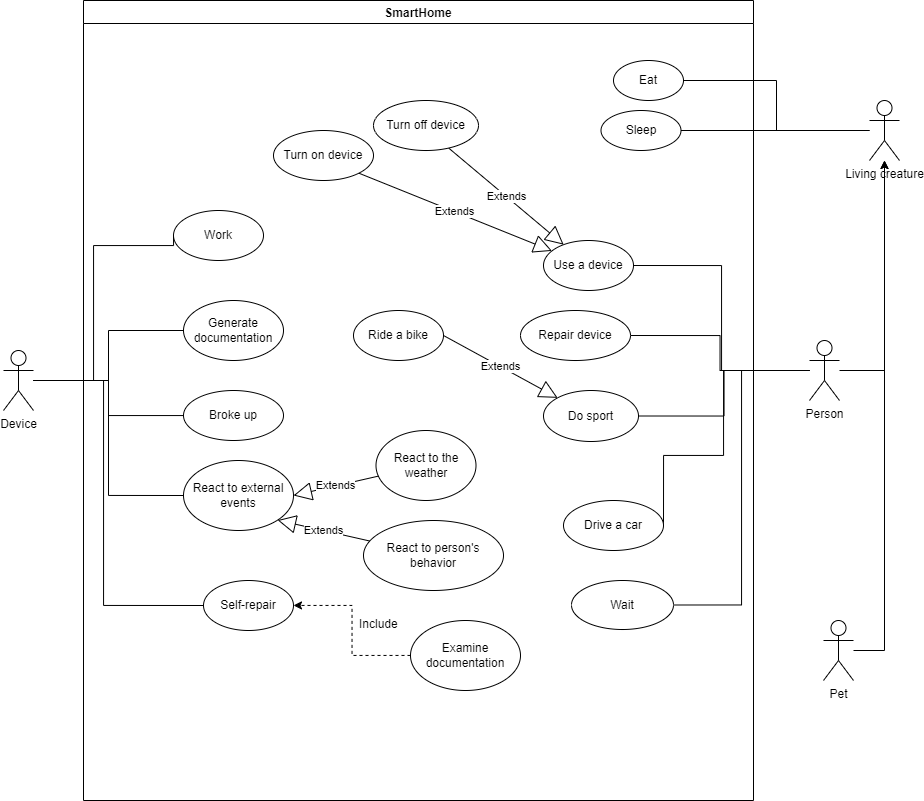

The diagram above was exported from draw.io. Its source (the exported page's mxGraphModel, read from the mxfile embedded in the PNG):
<mxGraphModel dx="1221" dy="654" grid="1" gridSize="10" guides="1" tooltips="1" connect="1" arrows="1" fold="1" page="1" pageScale="1" pageWidth="827" pageHeight="1169" math="0" shadow="0">
  <root>
    <mxCell id="0" />
    <mxCell id="1" parent="0" />
    <mxCell id="9_KcofWMBItUCg_Ss2Eu-17" style="edgeStyle=orthogonalEdgeStyle;rounded=0;orthogonalLoop=1;jettySize=auto;html=1;entryX=1;entryY=0.5;entryDx=0;entryDy=0;endArrow=none;endFill=0;" parent="1" source="9_KcofWMBItUCg_Ss2Eu-1" target="9_KcofWMBItUCg_Ss2Eu-15" edge="1">
      <mxGeometry relative="1" as="geometry" />
    </mxCell>
    <mxCell id="9_KcofWMBItUCg_Ss2Eu-18" style="edgeStyle=orthogonalEdgeStyle;rounded=0;orthogonalLoop=1;jettySize=auto;html=1;entryX=1;entryY=0.5;entryDx=0;entryDy=0;endArrow=none;endFill=0;" parent="1" source="9_KcofWMBItUCg_Ss2Eu-1" target="9_KcofWMBItUCg_Ss2Eu-16" edge="1">
      <mxGeometry relative="1" as="geometry" />
    </mxCell>
    <mxCell id="9_KcofWMBItUCg_Ss2Eu-1" value="Living creature" style="shape=umlActor;verticalLabelPosition=bottom;verticalAlign=top;html=1;outlineConnect=0;" parent="1" vertex="1">
      <mxGeometry x="1176" y="230" width="30" height="60" as="geometry" />
    </mxCell>
    <mxCell id="9_KcofWMBItUCg_Ss2Eu-11" style="edgeStyle=orthogonalEdgeStyle;rounded=0;orthogonalLoop=1;jettySize=auto;html=1;" parent="1" edge="1">
      <mxGeometry relative="1" as="geometry">
        <mxPoint x="1146" y="500" as="sourcePoint" />
        <mxPoint x="1191" y="290" as="targetPoint" />
        <Array as="points">
          <mxPoint x="1146" y="500" />
          <mxPoint x="1191" y="500" />
        </Array>
      </mxGeometry>
    </mxCell>
    <mxCell id="9_KcofWMBItUCg_Ss2Eu-28" style="edgeStyle=orthogonalEdgeStyle;rounded=0;orthogonalLoop=1;jettySize=auto;html=1;entryX=1;entryY=0.5;entryDx=0;entryDy=0;endArrow=none;endFill=0;" parent="1" source="9_KcofWMBItUCg_Ss2Eu-3" target="9_KcofWMBItUCg_Ss2Eu-24" edge="1">
      <mxGeometry relative="1" as="geometry" />
    </mxCell>
    <mxCell id="9_KcofWMBItUCg_Ss2Eu-33" style="edgeStyle=orthogonalEdgeStyle;rounded=0;orthogonalLoop=1;jettySize=auto;html=1;entryX=1;entryY=0.5;entryDx=0;entryDy=0;endArrow=none;endFill=0;" parent="1" source="9_KcofWMBItUCg_Ss2Eu-3" target="9_KcofWMBItUCg_Ss2Eu-32" edge="1">
      <mxGeometry relative="1" as="geometry">
        <Array as="points">
          <mxPoint x="1030" y="500" />
          <mxPoint x="1030" y="585" />
        </Array>
      </mxGeometry>
    </mxCell>
    <mxCell id="9_KcofWMBItUCg_Ss2Eu-47" style="edgeStyle=orthogonalEdgeStyle;rounded=0;orthogonalLoop=1;jettySize=auto;html=1;entryX=1;entryY=0.5;entryDx=0;entryDy=0;endArrow=none;endFill=0;strokeColor=default;" parent="1" source="9_KcofWMBItUCg_Ss2Eu-3" target="9_KcofWMBItUCg_Ss2Eu-46" edge="1">
      <mxGeometry relative="1" as="geometry" />
    </mxCell>
    <mxCell id="9_KcofWMBItUCg_Ss2Eu-58" style="edgeStyle=orthogonalEdgeStyle;rounded=0;orthogonalLoop=1;jettySize=auto;html=1;entryX=1;entryY=0.5;entryDx=0;entryDy=0;endArrow=none;endFill=0;strokeColor=default;" parent="1" source="9_KcofWMBItUCg_Ss2Eu-3" target="9_KcofWMBItUCg_Ss2Eu-57" edge="1">
      <mxGeometry relative="1" as="geometry" />
    </mxCell>
    <mxCell id="9_KcofWMBItUCg_Ss2Eu-79" style="edgeStyle=orthogonalEdgeStyle;rounded=0;orthogonalLoop=1;jettySize=auto;html=1;entryX=1;entryY=0.5;entryDx=0;entryDy=0;endArrow=none;endFill=0;strokeColor=default;" parent="1" source="9_KcofWMBItUCg_Ss2Eu-3" target="9_KcofWMBItUCg_Ss2Eu-78" edge="1">
      <mxGeometry relative="1" as="geometry" />
    </mxCell>
    <mxCell id="9_KcofWMBItUCg_Ss2Eu-3" value="Person" style="shape=umlActor;verticalLabelPosition=bottom;verticalAlign=top;html=1;outlineConnect=0;" parent="1" vertex="1">
      <mxGeometry x="1116" y="470" width="30" height="60" as="geometry" />
    </mxCell>
    <mxCell id="9_KcofWMBItUCg_Ss2Eu-13" style="edgeStyle=orthogonalEdgeStyle;rounded=0;orthogonalLoop=1;jettySize=auto;html=1;" parent="1" source="9_KcofWMBItUCg_Ss2Eu-4" target="9_KcofWMBItUCg_Ss2Eu-1" edge="1">
      <mxGeometry relative="1" as="geometry">
        <mxPoint x="1191" y="300" as="targetPoint" />
      </mxGeometry>
    </mxCell>
    <mxCell id="9_KcofWMBItUCg_Ss2Eu-4" value="Pet" style="shape=umlActor;verticalLabelPosition=bottom;verticalAlign=top;html=1;outlineConnect=0;" parent="1" vertex="1">
      <mxGeometry x="1130" y="750" width="30" height="60" as="geometry" />
    </mxCell>
    <mxCell id="9_KcofWMBItUCg_Ss2Eu-5" value="SmartHome" style="swimlane;" parent="1" vertex="1">
      <mxGeometry x="390" y="130" width="670" height="800" as="geometry" />
    </mxCell>
    <mxCell id="9_KcofWMBItUCg_Ss2Eu-15" value="Eat" style="ellipse;whiteSpace=wrap;html=1;" parent="9_KcofWMBItUCg_Ss2Eu-5" vertex="1">
      <mxGeometry x="530" y="60" width="70" height="40" as="geometry" />
    </mxCell>
    <mxCell id="9_KcofWMBItUCg_Ss2Eu-16" value="Sleep" style="ellipse;whiteSpace=wrap;html=1;" parent="9_KcofWMBItUCg_Ss2Eu-5" vertex="1">
      <mxGeometry x="517.5" y="110" width="80" height="40" as="geometry" />
    </mxCell>
    <mxCell id="9_KcofWMBItUCg_Ss2Eu-21" value="Turn on device" style="ellipse;whiteSpace=wrap;html=1;" parent="9_KcofWMBItUCg_Ss2Eu-5" vertex="1">
      <mxGeometry x="190" y="130" width="100" height="50" as="geometry" />
    </mxCell>
    <mxCell id="9_KcofWMBItUCg_Ss2Eu-22" value="Turn off device" style="ellipse;whiteSpace=wrap;html=1;" parent="9_KcofWMBItUCg_Ss2Eu-5" vertex="1">
      <mxGeometry x="290" y="100" width="105" height="50" as="geometry" />
    </mxCell>
    <mxCell id="9_KcofWMBItUCg_Ss2Eu-24" value="Use a device" style="ellipse;whiteSpace=wrap;html=1;" parent="9_KcofWMBItUCg_Ss2Eu-5" vertex="1">
      <mxGeometry x="460" y="240" width="90" height="50" as="geometry" />
    </mxCell>
    <mxCell id="9_KcofWMBItUCg_Ss2Eu-27" value="Ride a bike" style="ellipse;whiteSpace=wrap;html=1;" parent="9_KcofWMBItUCg_Ss2Eu-5" vertex="1">
      <mxGeometry x="270" y="310" width="90" height="50" as="geometry" />
    </mxCell>
    <mxCell id="9_KcofWMBItUCg_Ss2Eu-32" value="Drive a car" style="ellipse;whiteSpace=wrap;html=1;" parent="9_KcofWMBItUCg_Ss2Eu-5" vertex="1">
      <mxGeometry x="480" y="500" width="100" height="50" as="geometry" />
    </mxCell>
    <mxCell id="9_KcofWMBItUCg_Ss2Eu-35" value="Extends" style="endArrow=block;endSize=16;endFill=0;html=1;rounded=0;strokeColor=default;exitX=0.718;exitY=0.955;exitDx=0;exitDy=0;exitPerimeter=0;" parent="9_KcofWMBItUCg_Ss2Eu-5" source="9_KcofWMBItUCg_Ss2Eu-22" target="9_KcofWMBItUCg_Ss2Eu-24" edge="1">
      <mxGeometry width="160" relative="1" as="geometry">
        <mxPoint x="380" y="194.40999999999997" as="sourcePoint" />
        <mxPoint x="540" y="194.40999999999997" as="targetPoint" />
      </mxGeometry>
    </mxCell>
    <mxCell id="9_KcofWMBItUCg_Ss2Eu-37" value="Extends" style="endArrow=block;endSize=16;endFill=0;html=1;rounded=0;strokeColor=default;exitX=1;exitY=1;exitDx=0;exitDy=0;" parent="9_KcofWMBItUCg_Ss2Eu-5" source="9_KcofWMBItUCg_Ss2Eu-21" target="9_KcofWMBItUCg_Ss2Eu-24" edge="1">
      <mxGeometry width="160" relative="1" as="geometry">
        <mxPoint x="300" y="130" as="sourcePoint" />
        <mxPoint x="460" y="130" as="targetPoint" />
      </mxGeometry>
    </mxCell>
    <mxCell id="9_KcofWMBItUCg_Ss2Eu-46" value="Do sport" style="ellipse;whiteSpace=wrap;html=1;" parent="9_KcofWMBItUCg_Ss2Eu-5" vertex="1">
      <mxGeometry x="460" y="390" width="95" height="51" as="geometry" />
    </mxCell>
    <mxCell id="9_KcofWMBItUCg_Ss2Eu-53" value="Extends" style="endArrow=block;endSize=16;endFill=0;html=1;rounded=0;strokeColor=default;exitX=1;exitY=0.5;exitDx=0;exitDy=0;" parent="9_KcofWMBItUCg_Ss2Eu-5" source="9_KcofWMBItUCg_Ss2Eu-27" target="9_KcofWMBItUCg_Ss2Eu-46" edge="1">
      <mxGeometry width="160" relative="1" as="geometry">
        <mxPoint x="320" y="400" as="sourcePoint" />
        <mxPoint x="480" y="400" as="targetPoint" />
      </mxGeometry>
    </mxCell>
    <mxCell id="9_KcofWMBItUCg_Ss2Eu-54" value="Generate documentation" style="ellipse;whiteSpace=wrap;html=1;" parent="9_KcofWMBItUCg_Ss2Eu-5" vertex="1">
      <mxGeometry x="100" y="300" width="100" height="60" as="geometry" />
    </mxCell>
    <mxCell id="9_KcofWMBItUCg_Ss2Eu-55" value="React to external events" style="ellipse;whiteSpace=wrap;html=1;" parent="9_KcofWMBItUCg_Ss2Eu-5" vertex="1">
      <mxGeometry x="100" y="460" width="110" height="70" as="geometry" />
    </mxCell>
    <mxCell id="9_KcofWMBItUCg_Ss2Eu-56" value="Broke up" style="ellipse;whiteSpace=wrap;html=1;" parent="9_KcofWMBItUCg_Ss2Eu-5" vertex="1">
      <mxGeometry x="100" y="390" width="100" height="50" as="geometry" />
    </mxCell>
    <mxCell id="9_KcofWMBItUCg_Ss2Eu-57" value="Repair device" style="ellipse;whiteSpace=wrap;html=1;" parent="9_KcofWMBItUCg_Ss2Eu-5" vertex="1">
      <mxGeometry x="437" y="310" width="110" height="50" as="geometry" />
    </mxCell>
    <mxCell id="9_KcofWMBItUCg_Ss2Eu-59" value="Work" style="ellipse;whiteSpace=wrap;html=1;" parent="9_KcofWMBItUCg_Ss2Eu-5" vertex="1">
      <mxGeometry x="90" y="210" width="90" height="50" as="geometry" />
    </mxCell>
    <mxCell id="9_KcofWMBItUCg_Ss2Eu-64" value="React to the weather" style="ellipse;whiteSpace=wrap;html=1;" parent="9_KcofWMBItUCg_Ss2Eu-5" vertex="1">
      <mxGeometry x="292.5" y="430" width="100" height="70" as="geometry" />
    </mxCell>
    <mxCell id="9_KcofWMBItUCg_Ss2Eu-65" value="React to person's behavior" style="ellipse;whiteSpace=wrap;html=1;" parent="9_KcofWMBItUCg_Ss2Eu-5" vertex="1">
      <mxGeometry x="280" y="520" width="140" height="70" as="geometry" />
    </mxCell>
    <mxCell id="9_KcofWMBItUCg_Ss2Eu-68" value="Extends" style="endArrow=block;endSize=16;endFill=0;html=1;rounded=0;strokeColor=default;entryX=1;entryY=0.5;entryDx=0;entryDy=0;" parent="9_KcofWMBItUCg_Ss2Eu-5" source="9_KcofWMBItUCg_Ss2Eu-64" target="9_KcofWMBItUCg_Ss2Eu-55" edge="1">
      <mxGeometry width="160" relative="1" as="geometry">
        <mxPoint x="140" y="640" as="sourcePoint" />
        <mxPoint x="300" y="640" as="targetPoint" />
      </mxGeometry>
    </mxCell>
    <mxCell id="9_KcofWMBItUCg_Ss2Eu-69" value="Extends" style="endArrow=block;endSize=16;endFill=0;html=1;rounded=0;strokeColor=default;entryX=1;entryY=1;entryDx=0;entryDy=0;" parent="9_KcofWMBItUCg_Ss2Eu-5" source="9_KcofWMBItUCg_Ss2Eu-65" target="9_KcofWMBItUCg_Ss2Eu-55" edge="1">
      <mxGeometry width="160" relative="1" as="geometry">
        <mxPoint x="70" y="670" as="sourcePoint" />
        <mxPoint x="230" y="670" as="targetPoint" />
      </mxGeometry>
    </mxCell>
    <mxCell id="9_KcofWMBItUCg_Ss2Eu-75" style="edgeStyle=orthogonalEdgeStyle;rounded=0;orthogonalLoop=1;jettySize=auto;html=1;endArrow=classic;endFill=1;strokeColor=default;dashed=1;" parent="9_KcofWMBItUCg_Ss2Eu-5" source="9_KcofWMBItUCg_Ss2Eu-72" target="9_KcofWMBItUCg_Ss2Eu-73" edge="1">
      <mxGeometry relative="1" as="geometry" />
    </mxCell>
    <mxCell id="9_KcofWMBItUCg_Ss2Eu-72" value="Examine documentation" style="ellipse;whiteSpace=wrap;html=1;" parent="9_KcofWMBItUCg_Ss2Eu-5" vertex="1">
      <mxGeometry x="327" y="620" width="110" height="70" as="geometry" />
    </mxCell>
    <mxCell id="9_KcofWMBItUCg_Ss2Eu-73" value="Self-repair" style="ellipse;whiteSpace=wrap;html=1;" parent="9_KcofWMBItUCg_Ss2Eu-5" vertex="1">
      <mxGeometry x="120" y="580" width="90" height="50" as="geometry" />
    </mxCell>
    <mxCell id="9_KcofWMBItUCg_Ss2Eu-77" value="Include" style="text;strokeColor=none;fillColor=none;align=left;verticalAlign=top;spacingLeft=4;spacingRight=4;overflow=hidden;rotatable=0;points=[[0,0.5],[1,0.5]];portConstraint=eastwest;" parent="9_KcofWMBItUCg_Ss2Eu-5" vertex="1">
      <mxGeometry x="270" y="610" width="50" height="26" as="geometry" />
    </mxCell>
    <mxCell id="9_KcofWMBItUCg_Ss2Eu-78" value="Wait" style="ellipse;whiteSpace=wrap;html=1;" parent="9_KcofWMBItUCg_Ss2Eu-5" vertex="1">
      <mxGeometry x="488" y="580" width="102" height="49" as="geometry" />
    </mxCell>
    <mxCell id="9_KcofWMBItUCg_Ss2Eu-60" style="edgeStyle=orthogonalEdgeStyle;rounded=0;orthogonalLoop=1;jettySize=auto;html=1;entryX=0;entryY=0.5;entryDx=0;entryDy=0;endArrow=none;endFill=0;strokeColor=default;" parent="1" source="9_KcofWMBItUCg_Ss2Eu-43" target="9_KcofWMBItUCg_Ss2Eu-59" edge="1">
      <mxGeometry relative="1" as="geometry">
        <Array as="points">
          <mxPoint x="400" y="510" />
          <mxPoint x="400" y="375" />
        </Array>
      </mxGeometry>
    </mxCell>
    <mxCell id="9_KcofWMBItUCg_Ss2Eu-61" style="edgeStyle=orthogonalEdgeStyle;rounded=0;orthogonalLoop=1;jettySize=auto;html=1;endArrow=none;endFill=0;strokeColor=default;" parent="1" source="9_KcofWMBItUCg_Ss2Eu-43" target="9_KcofWMBItUCg_Ss2Eu-54" edge="1">
      <mxGeometry relative="1" as="geometry" />
    </mxCell>
    <mxCell id="9_KcofWMBItUCg_Ss2Eu-62" style="edgeStyle=orthogonalEdgeStyle;rounded=0;orthogonalLoop=1;jettySize=auto;html=1;endArrow=none;endFill=0;strokeColor=default;" parent="1" source="9_KcofWMBItUCg_Ss2Eu-43" target="9_KcofWMBItUCg_Ss2Eu-56" edge="1">
      <mxGeometry relative="1" as="geometry" />
    </mxCell>
    <mxCell id="9_KcofWMBItUCg_Ss2Eu-63" style="edgeStyle=orthogonalEdgeStyle;rounded=0;orthogonalLoop=1;jettySize=auto;html=1;entryX=0;entryY=0.5;entryDx=0;entryDy=0;endArrow=none;endFill=0;strokeColor=default;" parent="1" source="9_KcofWMBItUCg_Ss2Eu-43" target="9_KcofWMBItUCg_Ss2Eu-55" edge="1">
      <mxGeometry relative="1" as="geometry" />
    </mxCell>
    <mxCell id="9_KcofWMBItUCg_Ss2Eu-80" style="edgeStyle=orthogonalEdgeStyle;rounded=0;orthogonalLoop=1;jettySize=auto;html=1;entryX=0;entryY=0.5;entryDx=0;entryDy=0;endArrow=none;endFill=0;strokeColor=default;" parent="1" source="9_KcofWMBItUCg_Ss2Eu-43" target="9_KcofWMBItUCg_Ss2Eu-73" edge="1">
      <mxGeometry relative="1" as="geometry">
        <Array as="points">
          <mxPoint x="410" y="510" />
          <mxPoint x="410" y="735" />
        </Array>
      </mxGeometry>
    </mxCell>
    <mxCell id="9_KcofWMBItUCg_Ss2Eu-43" value="Device" style="shape=umlActor;verticalLabelPosition=bottom;verticalAlign=top;html=1;" parent="1" vertex="1">
      <mxGeometry x="310" y="480" width="30" height="60" as="geometry" />
    </mxCell>
  </root>
</mxGraphModel>